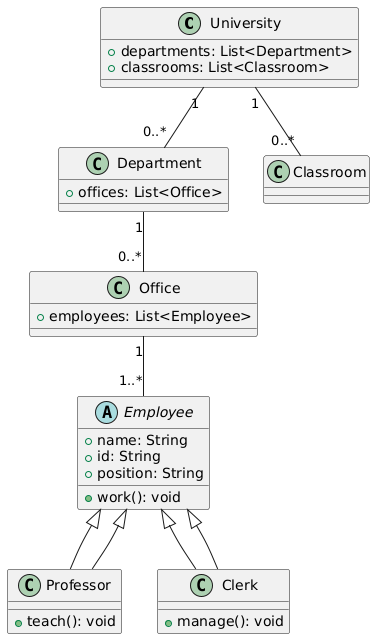

The diagram above was rendered by PlantUML. Its source (embedded in the PNG):
@startuml
class University {
    +departments: List<Department>
    +classrooms: List<Classroom>
}

class Department {
    +offices: List<Office>
}

class Office {
    +employees: List<Employee>
}

class Classroom {
}

abstract class Employee {
    +name: String
    +id: String
    +position: String
    +work(): void
}

class Professor extends Employee {
    +teach(): void
}

class Clerk extends Employee {
    +manage(): void
}

University "1" -- "0..*" Department
University "1" -- "0..*" Classroom
Department "1" -- "0..*" Office
Office "1" -- "1..*" Employee
Employee <|-- Professor
Employee <|-- Clerk
@enduml